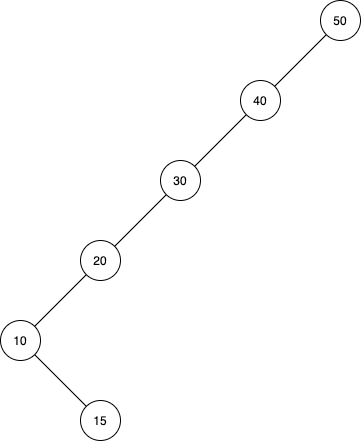

The diagram above was exported from draw.io. Its source (the exported page's mxGraphModel, read from the mxfile embedded in the PNG):
<mxGraphModel dx="1298" dy="834" grid="1" gridSize="10" guides="1" tooltips="1" connect="1" arrows="1" fold="1" page="1" pageScale="1" pageWidth="850" pageHeight="1100" math="0" shadow="0">
  <root>
    <mxCell id="0" />
    <mxCell id="1" parent="0" />
    <mxCell id="aO_SUrhO_zKUfNpr9u3m-1" value="50" style="ellipse;whiteSpace=wrap;html=1;" vertex="1" parent="1">
      <mxGeometry x="320" width="40" height="40" as="geometry" />
    </mxCell>
    <mxCell id="aO_SUrhO_zKUfNpr9u3m-2" value="40" style="ellipse;whiteSpace=wrap;html=1;" vertex="1" parent="1">
      <mxGeometry x="240" y="80" width="40" height="40" as="geometry" />
    </mxCell>
    <mxCell id="aO_SUrhO_zKUfNpr9u3m-3" value="30" style="ellipse;whiteSpace=wrap;html=1;" vertex="1" parent="1">
      <mxGeometry x="160" y="160" width="40" height="40" as="geometry" />
    </mxCell>
    <mxCell id="aO_SUrhO_zKUfNpr9u3m-5" value="20" style="ellipse;whiteSpace=wrap;html=1;" vertex="1" parent="1">
      <mxGeometry x="80" y="240" width="40" height="40" as="geometry" />
    </mxCell>
    <mxCell id="aO_SUrhO_zKUfNpr9u3m-6" value="10" style="ellipse;whiteSpace=wrap;html=1;" vertex="1" parent="1">
      <mxGeometry y="320" width="40" height="40" as="geometry" />
    </mxCell>
    <mxCell id="aO_SUrhO_zKUfNpr9u3m-7" value="15" style="ellipse;whiteSpace=wrap;html=1;" vertex="1" parent="1">
      <mxGeometry x="80" y="400" width="40" height="40" as="geometry" />
    </mxCell>
    <mxCell id="aO_SUrhO_zKUfNpr9u3m-8" value="" style="endArrow=none;html=1;entryX=0;entryY=1;entryDx=0;entryDy=0;exitX=1;exitY=0;exitDx=0;exitDy=0;" edge="1" parent="1" source="aO_SUrhO_zKUfNpr9u3m-2" target="aO_SUrhO_zKUfNpr9u3m-1">
      <mxGeometry width="50" height="50" relative="1" as="geometry">
        <mxPoint x="360" y="310" as="sourcePoint" />
        <mxPoint x="410" y="260" as="targetPoint" />
      </mxGeometry>
    </mxCell>
    <mxCell id="aO_SUrhO_zKUfNpr9u3m-11" value="" style="endArrow=none;html=1;exitX=1;exitY=1;exitDx=0;exitDy=0;entryX=0;entryY=0;entryDx=0;entryDy=0;" edge="1" parent="1" source="aO_SUrhO_zKUfNpr9u3m-6" target="aO_SUrhO_zKUfNpr9u3m-7">
      <mxGeometry width="50" height="50" relative="1" as="geometry">
        <mxPoint x="360" y="310" as="sourcePoint" />
        <mxPoint x="410" y="260" as="targetPoint" />
      </mxGeometry>
    </mxCell>
    <mxCell id="aO_SUrhO_zKUfNpr9u3m-12" value="" style="endArrow=none;html=1;exitX=0;exitY=1;exitDx=0;exitDy=0;entryX=1;entryY=0;entryDx=0;entryDy=0;" edge="1" parent="1" source="aO_SUrhO_zKUfNpr9u3m-5" target="aO_SUrhO_zKUfNpr9u3m-6">
      <mxGeometry width="50" height="50" relative="1" as="geometry">
        <mxPoint x="360" y="310" as="sourcePoint" />
        <mxPoint x="410" y="260" as="targetPoint" />
      </mxGeometry>
    </mxCell>
    <mxCell id="aO_SUrhO_zKUfNpr9u3m-13" value="" style="endArrow=none;html=1;exitX=0;exitY=1;exitDx=0;exitDy=0;entryX=1;entryY=0;entryDx=0;entryDy=0;" edge="1" parent="1" source="aO_SUrhO_zKUfNpr9u3m-3" target="aO_SUrhO_zKUfNpr9u3m-5">
      <mxGeometry width="50" height="50" relative="1" as="geometry">
        <mxPoint x="360" y="310" as="sourcePoint" />
        <mxPoint x="410" y="260" as="targetPoint" />
      </mxGeometry>
    </mxCell>
    <mxCell id="aO_SUrhO_zKUfNpr9u3m-14" value="" style="endArrow=none;html=1;entryX=0;entryY=1;entryDx=0;entryDy=0;exitX=1;exitY=0;exitDx=0;exitDy=0;" edge="1" parent="1" source="aO_SUrhO_zKUfNpr9u3m-3" target="aO_SUrhO_zKUfNpr9u3m-2">
      <mxGeometry width="50" height="50" relative="1" as="geometry">
        <mxPoint x="360" y="310" as="sourcePoint" />
        <mxPoint x="410" y="260" as="targetPoint" />
      </mxGeometry>
    </mxCell>
  </root>
</mxGraphModel>